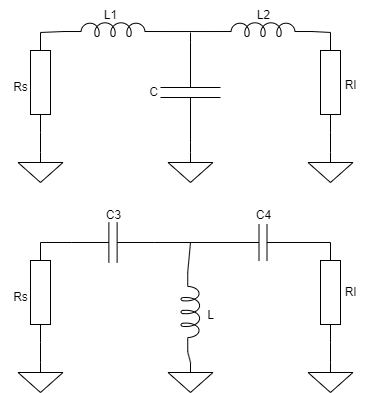

The diagram above was exported from draw.io. Its source (the exported page's mxGraphModel, read from the mxfile embedded in the PNG):
<mxGraphModel dx="877" dy="485" grid="1" gridSize="10" guides="1" tooltips="1" connect="1" arrows="1" fold="1" page="1" pageScale="1" pageWidth="850" pageHeight="1100" math="0" shadow="0">
  <root>
    <mxCell id="0" />
    <mxCell id="1" parent="0" />
    <mxCell id="UCHvkqChjWwK0_KFmkYv-6" value="" style="pointerEvents=1;verticalLabelPosition=bottom;shadow=0;dashed=0;align=center;html=1;verticalAlign=top;shape=mxgraph.electrical.signal_sources.signal_ground;" parent="1" vertex="1">
      <mxGeometry x="247.5" y="380" width="45" height="30" as="geometry" />
    </mxCell>
    <mxCell id="UCHvkqChjWwK0_KFmkYv-7" value="" style="pointerEvents=1;verticalLabelPosition=bottom;shadow=0;dashed=0;align=center;html=1;verticalAlign=top;shape=mxgraph.electrical.signal_sources.signal_ground;" parent="1" vertex="1">
      <mxGeometry x="397.5" y="380" width="45" height="30" as="geometry" />
    </mxCell>
    <mxCell id="UCHvkqChjWwK0_KFmkYv-9" value="" style="pointerEvents=1;verticalLabelPosition=bottom;shadow=0;dashed=0;align=center;html=1;verticalAlign=top;shape=mxgraph.electrical.signal_sources.signal_ground;" parent="1" vertex="1">
      <mxGeometry x="537.5" y="380" width="45" height="30" as="geometry" />
    </mxCell>
    <mxCell id="UCHvkqChjWwK0_KFmkYv-41" value="" style="endArrow=none;html=1;rounded=0;exitX=0.5;exitY=0;exitDx=0;exitDy=0;exitPerimeter=0;entryX=1;entryY=0.5;entryDx=0;entryDy=0;entryPerimeter=0;" parent="1" source="UCHvkqChjWwK0_KFmkYv-6" target="APotWs6zCWtO83K9JDjL-2" edge="1">
      <mxGeometry width="50" height="50" relative="1" as="geometry">
        <mxPoint x="200" y="410" as="sourcePoint" />
        <mxPoint x="270" y="380" as="targetPoint" />
      </mxGeometry>
    </mxCell>
    <mxCell id="UCHvkqChjWwK0_KFmkYv-42" value="" style="endArrow=none;html=1;rounded=0;exitX=0.5;exitY=0;exitDx=0;exitDy=0;exitPerimeter=0;entryX=1;entryY=0.5;entryDx=0;entryDy=0;entryPerimeter=0;" parent="1" source="UCHvkqChjWwK0_KFmkYv-7" target="APotWs6zCWtO83K9JDjL-3" edge="1">
      <mxGeometry width="50" height="50" relative="1" as="geometry">
        <mxPoint x="350" y="400" as="sourcePoint" />
        <mxPoint x="330" y="380" as="targetPoint" />
      </mxGeometry>
    </mxCell>
    <mxCell id="UCHvkqChjWwK0_KFmkYv-43" value="" style="endArrow=none;html=1;rounded=0;exitX=0.5;exitY=0;exitDx=0;exitDy=0;exitPerimeter=0;entryX=1;entryY=0.5;entryDx=0;entryDy=0;entryPerimeter=0;" parent="1" source="UCHvkqChjWwK0_KFmkYv-9" target="APotWs6zCWtO83K9JDjL-6" edge="1">
      <mxGeometry width="50" height="50" relative="1" as="geometry">
        <mxPoint x="420" y="410" as="sourcePoint" />
        <mxPoint x="480" y="380" as="targetPoint" />
      </mxGeometry>
    </mxCell>
    <mxCell id="APotWs6zCWtO83K9JDjL-2" value="" style="pointerEvents=1;verticalLabelPosition=bottom;shadow=0;dashed=0;align=center;html=1;verticalAlign=top;shape=mxgraph.electrical.resistors.resistor_1;rotation=90;" vertex="1" parent="1">
      <mxGeometry x="220" y="300" width="100" height="20" as="geometry" />
    </mxCell>
    <mxCell id="APotWs6zCWtO83K9JDjL-3" value="" style="pointerEvents=1;verticalLabelPosition=bottom;shadow=0;dashed=0;align=center;html=1;verticalAlign=top;shape=mxgraph.electrical.capacitors.capacitor_1;rotation=90;" vertex="1" parent="1">
      <mxGeometry x="370" y="290" width="100" height="60" as="geometry" />
    </mxCell>
    <mxCell id="APotWs6zCWtO83K9JDjL-4" value="" style="pointerEvents=1;verticalLabelPosition=bottom;shadow=0;dashed=0;align=center;html=1;verticalAlign=top;shape=mxgraph.electrical.inductors.inductor_5;" vertex="1" parent="1">
      <mxGeometry x="442.5" y="250" width="100" height="14" as="geometry" />
    </mxCell>
    <mxCell id="APotWs6zCWtO83K9JDjL-5" value="" style="pointerEvents=1;verticalLabelPosition=bottom;shadow=0;dashed=0;align=center;html=1;verticalAlign=top;shape=mxgraph.electrical.inductors.inductor_5;" vertex="1" parent="1">
      <mxGeometry x="292.5" y="250" width="100" height="14" as="geometry" />
    </mxCell>
    <mxCell id="APotWs6zCWtO83K9JDjL-6" value="" style="pointerEvents=1;verticalLabelPosition=bottom;shadow=0;dashed=0;align=center;html=1;verticalAlign=top;shape=mxgraph.electrical.resistors.resistor_1;rotation=90;" vertex="1" parent="1">
      <mxGeometry x="510" y="300" width="100" height="20" as="geometry" />
    </mxCell>
    <mxCell id="APotWs6zCWtO83K9JDjL-7" value="" style="endArrow=none;html=1;rounded=0;exitX=0;exitY=0.5;exitDx=0;exitDy=0;exitPerimeter=0;entryX=0;entryY=0.645;entryDx=0;entryDy=0;entryPerimeter=0;" edge="1" parent="1" source="APotWs6zCWtO83K9JDjL-2" target="APotWs6zCWtO83K9JDjL-5">
      <mxGeometry width="50" height="50" relative="1" as="geometry">
        <mxPoint x="170" y="280" as="sourcePoint" />
        <mxPoint x="220" y="230" as="targetPoint" />
      </mxGeometry>
    </mxCell>
    <mxCell id="APotWs6zCWtO83K9JDjL-8" value="" style="endArrow=none;html=1;rounded=0;exitX=0;exitY=0.5;exitDx=0;exitDy=0;exitPerimeter=0;entryX=1;entryY=0.645;entryDx=0;entryDy=0;entryPerimeter=0;" edge="1" parent="1" source="APotWs6zCWtO83K9JDjL-6" target="APotWs6zCWtO83K9JDjL-4">
      <mxGeometry width="50" height="50" relative="1" as="geometry">
        <mxPoint x="610" y="250" as="sourcePoint" />
        <mxPoint x="660" y="200" as="targetPoint" />
      </mxGeometry>
    </mxCell>
    <mxCell id="APotWs6zCWtO83K9JDjL-9" value="" style="endArrow=none;html=1;rounded=0;exitX=1;exitY=0.645;exitDx=0;exitDy=0;exitPerimeter=0;entryX=0;entryY=0.645;entryDx=0;entryDy=0;entryPerimeter=0;" edge="1" parent="1" source="APotWs6zCWtO83K9JDjL-5" target="APotWs6zCWtO83K9JDjL-4">
      <mxGeometry width="50" height="50" relative="1" as="geometry">
        <mxPoint x="350" y="210" as="sourcePoint" />
        <mxPoint x="400" y="160" as="targetPoint" />
      </mxGeometry>
    </mxCell>
    <mxCell id="APotWs6zCWtO83K9JDjL-10" value="" style="endArrow=none;html=1;rounded=0;exitX=0;exitY=0.5;exitDx=0;exitDy=0;exitPerimeter=0;" edge="1" parent="1" source="APotWs6zCWtO83K9JDjL-3">
      <mxGeometry width="50" height="50" relative="1" as="geometry">
        <mxPoint x="390" y="210" as="sourcePoint" />
        <mxPoint x="420" y="260" as="targetPoint" />
      </mxGeometry>
    </mxCell>
    <mxCell id="APotWs6zCWtO83K9JDjL-11" value="" style="pointerEvents=1;verticalLabelPosition=bottom;shadow=0;dashed=0;align=center;html=1;verticalAlign=top;shape=mxgraph.electrical.signal_sources.signal_ground;" vertex="1" parent="1">
      <mxGeometry x="247.5" y="590" width="45" height="30" as="geometry" />
    </mxCell>
    <mxCell id="APotWs6zCWtO83K9JDjL-12" value="" style="pointerEvents=1;verticalLabelPosition=bottom;shadow=0;dashed=0;align=center;html=1;verticalAlign=top;shape=mxgraph.electrical.signal_sources.signal_ground;" vertex="1" parent="1">
      <mxGeometry x="397.5" y="590" width="45" height="30" as="geometry" />
    </mxCell>
    <mxCell id="APotWs6zCWtO83K9JDjL-13" value="" style="pointerEvents=1;verticalLabelPosition=bottom;shadow=0;dashed=0;align=center;html=1;verticalAlign=top;shape=mxgraph.electrical.signal_sources.signal_ground;" vertex="1" parent="1">
      <mxGeometry x="537.5" y="590" width="45" height="30" as="geometry" />
    </mxCell>
    <mxCell id="APotWs6zCWtO83K9JDjL-14" value="" style="endArrow=none;html=1;rounded=0;exitX=0.5;exitY=0;exitDx=0;exitDy=0;exitPerimeter=0;entryX=1;entryY=0.5;entryDx=0;entryDy=0;entryPerimeter=0;" edge="1" parent="1" source="APotWs6zCWtO83K9JDjL-11" target="APotWs6zCWtO83K9JDjL-17">
      <mxGeometry width="50" height="50" relative="1" as="geometry">
        <mxPoint x="200" y="620" as="sourcePoint" />
        <mxPoint x="270" y="590" as="targetPoint" />
      </mxGeometry>
    </mxCell>
    <mxCell id="APotWs6zCWtO83K9JDjL-15" value="" style="endArrow=none;html=1;rounded=0;exitX=0.5;exitY=0;exitDx=0;exitDy=0;exitPerimeter=0;entryX=1;entryY=0.645;entryDx=0;entryDy=0;entryPerimeter=0;" edge="1" parent="1" source="APotWs6zCWtO83K9JDjL-12" target="APotWs6zCWtO83K9JDjL-28">
      <mxGeometry width="50" height="50" relative="1" as="geometry">
        <mxPoint x="350" y="610" as="sourcePoint" />
        <mxPoint x="420" y="580" as="targetPoint" />
      </mxGeometry>
    </mxCell>
    <mxCell id="APotWs6zCWtO83K9JDjL-16" value="" style="endArrow=none;html=1;rounded=0;exitX=0.5;exitY=0;exitDx=0;exitDy=0;exitPerimeter=0;entryX=1;entryY=0.5;entryDx=0;entryDy=0;entryPerimeter=0;" edge="1" parent="1" source="APotWs6zCWtO83K9JDjL-13" target="APotWs6zCWtO83K9JDjL-21">
      <mxGeometry width="50" height="50" relative="1" as="geometry">
        <mxPoint x="420" y="620" as="sourcePoint" />
        <mxPoint x="480" y="590" as="targetPoint" />
      </mxGeometry>
    </mxCell>
    <mxCell id="APotWs6zCWtO83K9JDjL-17" value="" style="pointerEvents=1;verticalLabelPosition=bottom;shadow=0;dashed=0;align=center;html=1;verticalAlign=top;shape=mxgraph.electrical.resistors.resistor_1;rotation=90;" vertex="1" parent="1">
      <mxGeometry x="220" y="510" width="100" height="20" as="geometry" />
    </mxCell>
    <mxCell id="APotWs6zCWtO83K9JDjL-21" value="" style="pointerEvents=1;verticalLabelPosition=bottom;shadow=0;dashed=0;align=center;html=1;verticalAlign=top;shape=mxgraph.electrical.resistors.resistor_1;rotation=90;" vertex="1" parent="1">
      <mxGeometry x="510" y="510" width="100" height="20" as="geometry" />
    </mxCell>
    <mxCell id="APotWs6zCWtO83K9JDjL-22" value="" style="endArrow=none;html=1;rounded=0;exitX=0;exitY=0.5;exitDx=0;exitDy=0;exitPerimeter=0;entryX=1;entryY=0.5;entryDx=0;entryDy=0;entryPerimeter=0;" edge="1" parent="1" source="APotWs6zCWtO83K9JDjL-17" target="APotWs6zCWtO83K9JDjL-26">
      <mxGeometry width="50" height="50" relative="1" as="geometry">
        <mxPoint x="170" y="490" as="sourcePoint" />
        <mxPoint x="292.5" y="469.0300000000001" as="targetPoint" />
      </mxGeometry>
    </mxCell>
    <mxCell id="APotWs6zCWtO83K9JDjL-23" value="" style="endArrow=none;html=1;rounded=0;exitX=0;exitY=0.5;exitDx=0;exitDy=0;exitPerimeter=0;entryX=0;entryY=0.5;entryDx=0;entryDy=0;entryPerimeter=0;" edge="1" parent="1" source="APotWs6zCWtO83K9JDjL-21" target="APotWs6zCWtO83K9JDjL-30">
      <mxGeometry width="50" height="50" relative="1" as="geometry">
        <mxPoint x="610" y="460" as="sourcePoint" />
        <mxPoint x="542.5" y="469.0300000000001" as="targetPoint" />
      </mxGeometry>
    </mxCell>
    <mxCell id="APotWs6zCWtO83K9JDjL-24" value="" style="endArrow=none;html=1;rounded=0;exitX=0;exitY=0.5;exitDx=0;exitDy=0;exitPerimeter=0;entryX=1;entryY=0.5;entryDx=0;entryDy=0;entryPerimeter=0;" edge="1" parent="1" source="APotWs6zCWtO83K9JDjL-26" target="APotWs6zCWtO83K9JDjL-30">
      <mxGeometry width="50" height="50" relative="1" as="geometry">
        <mxPoint x="392.5" y="469.0300000000001" as="sourcePoint" />
        <mxPoint x="442.5" y="469.0300000000001" as="targetPoint" />
      </mxGeometry>
    </mxCell>
    <mxCell id="APotWs6zCWtO83K9JDjL-25" value="" style="endArrow=none;html=1;rounded=0;exitX=0;exitY=0.645;exitDx=0;exitDy=0;exitPerimeter=0;" edge="1" parent="1" source="APotWs6zCWtO83K9JDjL-28">
      <mxGeometry width="50" height="50" relative="1" as="geometry">
        <mxPoint x="420" y="480" as="sourcePoint" />
        <mxPoint x="420" y="470" as="targetPoint" />
      </mxGeometry>
    </mxCell>
    <mxCell id="APotWs6zCWtO83K9JDjL-26" value="" style="pointerEvents=1;verticalLabelPosition=bottom;shadow=0;dashed=0;align=center;html=1;verticalAlign=top;shape=mxgraph.electrical.capacitors.capacitor_1;rotation=-180;" vertex="1" parent="1">
      <mxGeometry x="301.25" y="450" width="82.5" height="40" as="geometry" />
    </mxCell>
    <mxCell id="APotWs6zCWtO83K9JDjL-28" value="" style="pointerEvents=1;verticalLabelPosition=bottom;shadow=0;dashed=0;align=center;html=1;verticalAlign=top;shape=mxgraph.electrical.inductors.inductor_5;rotation=90;" vertex="1" parent="1">
      <mxGeometry x="380" y="530" width="80" height="19" as="geometry" />
    </mxCell>
    <mxCell id="APotWs6zCWtO83K9JDjL-30" value="" style="pointerEvents=1;verticalLabelPosition=bottom;shadow=0;dashed=0;align=center;html=1;verticalAlign=top;shape=mxgraph.electrical.capacitors.capacitor_1;rotation=-180;" vertex="1" parent="1">
      <mxGeometry x="452.5" y="451.5" width="80" height="37" as="geometry" />
    </mxCell>
    <mxCell id="APotWs6zCWtO83K9JDjL-31" value="L1" style="text;html=1;align=center;verticalAlign=middle;resizable=0;points=[];autosize=1;strokeColor=none;fillColor=none;" vertex="1" parent="1">
      <mxGeometry x="320" y="228" width="40" height="30" as="geometry" />
    </mxCell>
    <mxCell id="APotWs6zCWtO83K9JDjL-32" value="L2" style="text;html=1;align=center;verticalAlign=middle;resizable=0;points=[];autosize=1;strokeColor=none;fillColor=none;" vertex="1" parent="1">
      <mxGeometry x="472.5" y="228" width="40" height="30" as="geometry" />
    </mxCell>
    <mxCell id="APotWs6zCWtO83K9JDjL-33" value="C" style="text;html=1;align=center;verticalAlign=middle;resizable=0;points=[];autosize=1;strokeColor=none;fillColor=none;" vertex="1" parent="1">
      <mxGeometry x="367.5" y="305" width="30" height="30" as="geometry" />
    </mxCell>
    <mxCell id="APotWs6zCWtO83K9JDjL-34" value="Rs" style="text;html=1;align=center;verticalAlign=middle;resizable=0;points=[];autosize=1;strokeColor=none;fillColor=none;" vertex="1" parent="1">
      <mxGeometry x="230" y="300" width="40" height="30" as="geometry" />
    </mxCell>
    <mxCell id="APotWs6zCWtO83K9JDjL-35" value="Rl" style="text;html=1;align=center;verticalAlign=middle;resizable=0;points=[];autosize=1;strokeColor=none;fillColor=none;" vertex="1" parent="1">
      <mxGeometry x="565" y="298" width="30" height="30" as="geometry" />
    </mxCell>
    <mxCell id="APotWs6zCWtO83K9JDjL-36" value="C3" style="text;html=1;align=center;verticalAlign=middle;resizable=0;points=[];autosize=1;strokeColor=none;fillColor=none;" vertex="1" parent="1">
      <mxGeometry x="322.5" y="428" width="40" height="30" as="geometry" />
    </mxCell>
    <mxCell id="APotWs6zCWtO83K9JDjL-37" value="C4" style="text;html=1;align=center;verticalAlign=middle;resizable=0;points=[];autosize=1;strokeColor=none;fillColor=none;" vertex="1" parent="1">
      <mxGeometry x="472.5" y="428" width="40" height="30" as="geometry" />
    </mxCell>
    <mxCell id="APotWs6zCWtO83K9JDjL-38" value="L" style="text;html=1;align=center;verticalAlign=middle;resizable=0;points=[];autosize=1;strokeColor=none;fillColor=none;" vertex="1" parent="1">
      <mxGeometry x="425" y="528" width="30" height="30" as="geometry" />
    </mxCell>
    <mxCell id="APotWs6zCWtO83K9JDjL-39" value="Rl" style="text;html=1;align=center;verticalAlign=middle;resizable=0;points=[];autosize=1;strokeColor=none;fillColor=none;" vertex="1" parent="1">
      <mxGeometry x="565" y="505" width="30" height="30" as="geometry" />
    </mxCell>
    <mxCell id="APotWs6zCWtO83K9JDjL-40" value="Rs" style="text;html=1;align=center;verticalAlign=middle;resizable=0;points=[];autosize=1;strokeColor=none;fillColor=none;" vertex="1" parent="1">
      <mxGeometry x="230" y="510" width="40" height="30" as="geometry" />
    </mxCell>
  </root>
</mxGraphModel>